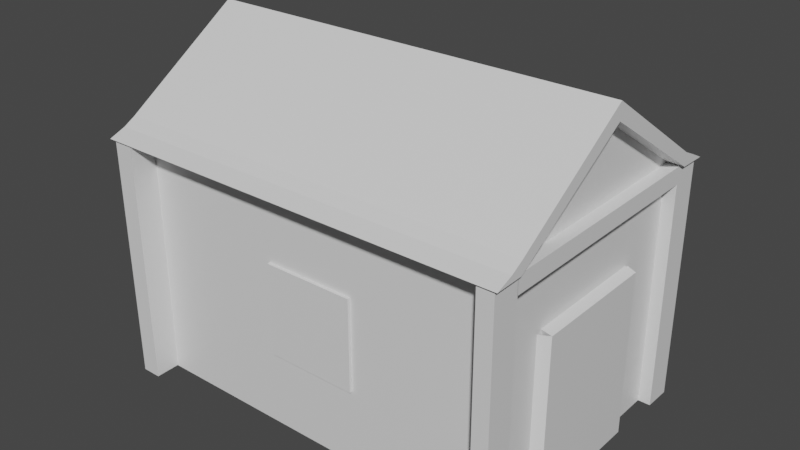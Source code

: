 # Source: house.blend  (saved by Blender 2.80.75; exported with 4.5.12 LTS)
import bpy
from mathutils import Matrix  # noqa: F401  (used for matrix-valued properties, if any)

bpy.ops.wm.read_factory_settings(use_empty=True)
scene = bpy.context.scene
scene.name = 'Scene'

# ---- collections
col_collection = bpy.data.collections.new('Collection'); scene.collection.children.link(col_collection)

# ---- materials (node trees are filled in below, after node groups)
mat_material = bpy.data.materials.new('Material')
mat_material.alpha_threshold = 0.0
mat_material.use_transparent_shadow = False
mat_material.line_color = (0.0, 0.0, 0.0, 1.0)

# ---- material node trees
mat_material.use_nodes = True; mat_material.node_tree.nodes.clear()
_N = mat_material.node_tree.nodes; _L = mat_material.node_tree.links
n0 = _N.new('ShaderNodeOutputMaterial'); n0.name = 'Material Output'; n0.location = (300, 300)
n1 = _N.new('ShaderNodeBsdfPrincipled'); n1.name = 'Principled BSDF'; n1.location = (10, 300)
n1.distribution = 'GGX'
n1.subsurface_method = 'BURLEY'
n1.inputs[2].default_value = 0.4
n1.inputs[3].default_value = 1.45
n1.inputs[27].default_value = (0.0, 0.0, 0.0, 1.0)
n1.inputs[28].default_value = 1.0
_L.new(n1.outputs[0], n0.inputs[0])
n0.is_active_output = True

# ---- world
world_world = bpy.data.worlds.new('World'); scene.world = world_world
world_world.use_nodes = True; world_world.node_tree.nodes.clear()
_N = world_world.node_tree.nodes; _L = world_world.node_tree.links
n0 = _N.new('ShaderNodeOutputWorld'); n0.name = 'World Output'; n0.location = (300, 300)
n1 = _N.new('ShaderNodeBackground'); n1.name = 'Background'; n1.location = (10, 300)
n1.inputs[0].default_value = (0.05088, 0.05088, 0.05088, 1.0)
_L.new(n1.outputs[0], n0.inputs[0])
n0.is_active_output = True
world_world.color = (0.05088, 0.05088, 0.05088)
world_world.use_sun_shadow = False
world_world.sun_shadow_jitter_overblur = 0.0

# ---- meshes
me_cube = bpy.data.meshes.new('Cube')
me_cube.from_pydata([(1.0, 0.9976, 1.026), (1.0, 1.0, -1.0), (1.0, -0.9967, 1.03), (1.0, -1.0, -1.0), (-1.0, 0.9975, 1.024), (-1.0, 1.0, -1.0), (-1.0, -0.9967, 1.03), (-1.0, -1.0, -1.0), (-1.0, 0.0, -1.0), (1.0, 0.0, 1.669), (-1.0, 0.0, 1.669), (1.0, 0.0, -1.0), (1.0, -1.0, 1.135), (-1.0, -1.0, 1.135), (1.0, 0.0, 1.804), (-1.0, 0.0, 1.804), (-1.0, 1.0, 1.135), (1.0, 1.0, 1.135), (1.084, 0.0, 1.669), (1.084, -0.9967, 1.03), (1.084, 0.9976, 1.026), (1.084, 0.0, 1.804), (1.084, -1.0, 1.135), (1.084, 1.0, 1.135), (-1.105, 0.0, 1.669), (-1.105, 0.9975, 1.024), (-1.105, -0.9967, 1.03), (-1.105, -1.0, 1.135), (-1.105, 0.0, 1.804), (-1.105, 1.0, 1.135), (1.0, -1.235, 1.026), (-1.0, -1.235, 1.026), (-1.0, -1.098, 1.079), (1.0, -1.098, 1.079), (1.084, -1.098, 1.079), (1.084, -1.235, 1.026), (-1.105, -1.235, 1.026), (-1.105, -1.098, 1.079), (-1.0, 1.235, 1.024), (1.0, 1.235, 1.022), (-1.0, 1.103, 1.087), (1.0, 1.103, 1.087), (1.084, 1.103, 1.087), (1.084, 1.235, 1.022), (-1.105, 1.235, 1.024), (-1.105, 1.103, 1.087), (-1.084, -1.212, 1.026), (-1.084, -0.9781, 1.03), (1.064, 0.979, 1.026), (1.064, 1.212, 1.022), (-0.9815, -0.9781, 1.03), (-0.9815, -1.212, 1.026), (0.9813, -0.9781, 1.03), (1.064, -0.9781, 1.03), (0.9813, 0.979, 1.026), (-0.9815, 0.979, 1.024), (-1.084, 0.979, 1.024), (0.9813, -1.212, 1.026), (1.064, -1.212, 1.026), (0.9813, 1.212, 1.022), (-0.9815, 1.212, 1.024), (-1.084, 1.212, 1.024), (-1.084, -1.204, -1.002), (-1.084, -0.9705, -0.9977), (1.064, 0.9867, -1.002), (1.064, 1.219, -1.006), (-0.9815, -0.9705, -0.9977), (-0.9815, -1.204, -1.002), (0.9813, -0.9705, -0.9977), (1.064, -0.9705, -0.9977), (0.9813, 0.9867, -1.002), (-0.9815, 0.9867, -1.003), (-1.084, 0.9867, -1.003), (0.9813, -1.204, -1.002), (1.064, -1.204, -1.002), (0.9813, 1.219, -1.006), (-0.9815, 1.219, -1.004), (-1.084, 1.219, -1.004), (-0.9815, 1.212, 0.8852), (-1.084, 1.212, 0.8852), (-1.084, 0.9795, 0.8859), (-0.9815, 0.9795, 0.8859), (1.064, 1.212, 0.883), (0.9813, 1.212, 0.883), (0.9813, 0.9795, 0.8874), (1.064, 0.9795, 0.8874), (-0.9815, -0.9776, 0.8826), (-1.084, -0.9776, 0.8826), (-1.084, -1.211, 0.8782), (-0.9815, -1.211, 0.8782), (-0.9815, 0.9734, 1.037), (-1.084, 0.9734, 1.037), (-1.084, 0.974, 0.89), (-0.9815, 0.974, 0.89), (0.2413, -0.9734, 0.379), (0.2413, -0.9734, -0.379), (0.2413, -1.022, 0.379), (0.2413, -1.022, -0.379), (-0.2379, -0.9734, 0.379), (-0.2379, -0.9734, -0.379), (-0.2379, -1.022, 0.379), (-0.2379, -1.022, -0.379), (0.2413, 0.3203, 0.379), (0.2413, 0.3203, -0.379), (-0.2379, 0.3203, -0.379), (-0.2379, 0.3203, 0.379), (0.2413, 1.057, 0.379), (0.2413, 1.057, -0.379), (-0.2379, 1.057, -0.379), (-0.2379, 1.057, 0.379), (0.9813, -0.9804, 1.019), (1.064, -0.9804, 1.019), (1.064, -0.9799, 0.8799), (0.9813, -0.9799, 0.8799), (0.9959, -0.3462, -0.9916), (0.9959, -0.3462, -0.01143), (0.9959, 0.3462, -0.9916), (0.9959, 0.3462, -0.01143), (1.054, -0.5301, -0.9965), (1.054, -0.5301, 0.3743), (1.054, 0.5301, -0.9965), (1.054, 0.5301, 0.3743), (0.8865, -0.4327, -0.9916), (0.8865, -0.4327, -0.01143), (0.9446, -0.6166, 0.3743), (0.9446, -0.6166, -0.9965), (0.9216, 0.405, -0.01143), (0.9216, 0.405, -0.9916), (0.9797, 0.5889, -0.9965), (0.9797, 0.5889, 0.3743), (0.9302, -0.3462, 0.01333), (0.9302, 0.3462, 0.01333), (0.9884, 0.5301, 0.3991), (0.9884, -0.5301, 0.3991)], [], [(39, 43, 49, 59), (3, 2, 6, 7), (8, 10, 4, 5), (8, 11, 3, 7), (11, 9, 2, 3), (5, 4, 0, 1), (1, 0, 9, 11), (5, 1, 11, 8), (7, 6, 10, 8), (10, 6, 26, 24), (14, 15, 13, 12), (17, 16, 15, 14), (19, 22, 34, 35), (6, 2, 30, 31), (13, 15, 28, 27), (14, 12, 22, 21), (18, 20, 23, 21), (19, 18, 21, 22), (9, 0, 20, 18), (17, 14, 21, 23), (16, 17, 41, 40), (2, 9, 18, 19), (24, 26, 27, 28), (25, 24, 28, 29), (2, 19, 53, 52), (23, 20, 43, 42), (15, 16, 29, 28), (4, 10, 24, 25), (31, 30, 33, 32), (33, 30, 35, 34), (31, 32, 37, 36), (27, 26, 36, 37), (12, 13, 32, 33), (22, 12, 33, 34), (13, 27, 37, 32), (35, 30, 57, 58), (39, 38, 40, 41), (39, 41, 42, 43), (40, 38, 44, 45), (17, 23, 42, 41), (0, 4, 38, 39), (25, 44, 61, 56), (25, 29, 45, 44), (29, 16, 40, 45), (87, 86, 66, 63), (79, 78, 76, 77), (85, 84, 70, 64), (83, 82, 65, 75), (38, 4, 55, 60), (20, 0, 54, 48), (36, 26, 47, 46), (0, 39, 59, 54), (31, 36, 46, 51), (44, 38, 60, 61), (30, 2, 52, 57), (43, 20, 48, 49), (26, 6, 50, 47), (6, 31, 51, 50), (19, 35, 58, 53), (4, 25, 56, 55), (71, 72, 77, 76), (63, 66, 67, 62), (68, 69, 74, 73), (64, 70, 75, 65), (80, 79, 77, 72), (81, 80, 72, 71), (78, 81, 71, 76), (58, 57, 73, 74), (88, 87, 63, 62), (84, 83, 75, 70), (89, 88, 62, 67), (82, 85, 64, 65), (57, 52, 68, 73), (86, 89, 67, 66), (53, 58, 74, 69), (52, 53, 69, 68), (60, 55, 81, 78), (55, 56, 80, 81), (56, 61, 79, 80), (61, 60, 78, 79), (49, 48, 85, 82), (54, 59, 83, 84), (59, 49, 82, 83), (54, 84, 113, 110), (50, 51, 89, 86), (51, 46, 88, 89), (46, 47, 87, 88), (50, 86, 93, 90), (91, 90, 93, 92), (86, 87, 92, 93), (87, 47, 91, 92), (47, 50, 90, 91), (94, 95, 97, 96), (96, 97, 101, 100), (100, 101, 99, 98), (99, 95, 103, 104), (96, 100, 98, 94), (101, 97, 95, 99), (104, 103, 107, 108), (98, 99, 104, 105), (95, 94, 102, 103), (94, 98, 105, 102), (109, 108, 107, 106), (105, 104, 108, 109), (102, 105, 109, 106), (103, 102, 106, 107), (111, 110, 113, 112), (48, 54, 110, 111), (84, 85, 112, 113), (85, 48, 111, 112), (114, 115, 117, 116), (116, 117, 126, 127), (120, 121, 119, 118), (115, 114, 122, 123), (116, 120, 118, 114), (119, 121, 132, 133), (125, 124, 123, 122), (114, 118, 125, 122), (119, 115, 123, 124), (118, 119, 124, 125), (127, 126, 129, 128), (121, 120, 128, 129), (120, 116, 127, 128), (117, 121, 129, 126), (132, 131, 130, 133), (117, 115, 130, 131), (115, 119, 133, 130), (121, 117, 131, 132)])
_uv = me_cube.uv_layers.new(name='UVMap')
_uv.uv.foreach_set('vector', [0.875, 0.75, 0.875, 0.75, 0.875, 0.75, 0.875, 0.75, 0.375, 0.25, 0.625, 0.25, 0.625, 0.5, 0.375, 0.5, 0.375, 0.625, 0.625, 0.625, 0.625, 0.75, 0.375, 0.75, 0.375, 0.875, 0.625, 0.875, 0.625, 1.0, 0.375, 1.0, 0.125, 0.625, 0.375, 0.625, 0.375, 0.75, 0.125, 0.75, 0.625, 0.5, 0.875, 0.5, 0.875, 0.75, 0.625, 0.75, 0.125, 0.5, 0.375, 0.5, 0.375, 0.625, 0.125, 0.625, 0.375, 0.75, 0.625, 0.75, 0.625, 0.875, 0.375, 0.875, 0.375, 0.5, 0.625, 0.5, 0.625, 0.625, 0.375, 0.625, 0.625, 0.625, 0.625, 0.5, 0.625, 0.5, 0.625, 0.625, 0.375, 0.125, 0.625, 0.125, 0.625, 0.25, 0.375, 0.25, 0.375, 0.0, 0.625, 0.0, 0.625, 0.125, 0.375, 0.125, 0.375, 0.75, 0.375, 0.75, 0.375, 0.75, 0.375, 0.75, 0.625, 0.5, 0.625, 0.25, 0.625, 0.25, 0.625, 0.5, 0.625, 0.25, 0.625, 0.125, 0.625, 0.125, 0.625, 0.25, 0.375, 0.125, 0.375, 0.25, 0.375, 0.25, 0.375, 0.125, 0.375, 0.625, 0.375, 0.5, 0.375, 0.5, 0.375, 0.625, 0.375, 0.75, 0.375, 0.625, 0.375, 0.625, 0.375, 0.75, 0.375, 0.625, 0.375, 0.5, 0.375, 0.5, 0.375, 0.625, 0.375, 0.0, 0.375, 0.125, 0.375, 0.125, 0.375, 0.0, 0.625, 0.0, 0.375, 0.0, 0.375, 0.0, 0.625, 0.0, 0.375, 0.75, 0.375, 0.625, 0.375, 0.625, 0.375, 0.75, 0.625, 0.625, 0.625, 0.5, 0.625, 0.5, 0.625, 0.625, 0.625, 0.75, 0.625, 0.625, 0.625, 0.625, 0.625, 0.75, 0.375, 0.75, 0.375, 0.75, 0.375, 0.75, 0.375, 0.75, 0.375, 0.5, 0.375, 0.5, 0.375, 0.5, 0.375, 0.5, 0.625, 0.125, 0.625, 0.0, 0.625, 0.0, 0.625, 0.125, 0.625, 0.75, 0.625, 0.625, 0.625, 0.625, 0.625, 0.75, 0.625, 0.5, 0.625, 0.25, 0.625, 0.25, 0.625, 0.5, 0.625, 0.25, 0.625, 0.25, 0.625, 0.25, 0.625, 0.25, 0.625, 0.5, 0.625, 0.5, 0.625, 0.5, 0.625, 0.5, 0.625, 0.5, 0.625, 0.5, 0.625, 0.5, 0.625, 0.5, 0.375, 0.25, 0.625, 0.25, 0.625, 0.25, 0.375, 0.25, 0.375, 0.25, 0.375, 0.25, 0.375, 0.25, 0.375, 0.25, 0.625, 0.25, 0.625, 0.25, 0.625, 0.25, 0.625, 0.25, 0.625, 0.25, 0.625, 0.25, 0.625, 0.25, 0.625, 0.25, 0.875, 0.75, 0.875, 0.5, 0.875, 0.5, 0.875, 0.75, 0.875, 0.75, 0.875, 0.75, 0.875, 0.75, 0.875, 0.75, 0.875, 0.5, 0.875, 0.5, 0.875, 0.5, 0.875, 0.5, 0.375, 0.0, 0.375, 0.0, 0.375, 0.0, 0.375, 0.0, 0.875, 0.75, 0.875, 0.5, 0.875, 0.5, 0.875, 0.75, 0.625, 0.75, 0.625, 0.75, 0.625, 0.75, 0.625, 0.75, 0.625, 0.75, 0.625, 0.75, 0.625, 0.75, 0.625, 0.75, 0.625, 0.0, 0.625, 0.0, 0.625, 0.0, 0.625, 0.0, 0.625, 0.5, 0.625, 0.5, 0.625, 0.5, 0.625, 0.5, 0.875, 0.5, 0.875, 0.5, 0.875, 0.5, 0.875, 0.5, 0.375, 0.5, 0.375, 0.5, 0.375, 0.5, 0.375, 0.5, 0.875, 0.75, 0.875, 0.75, 0.875, 0.75, 0.875, 0.75, 0.875, 0.5, 0.875, 0.5, 0.875, 0.5, 0.875, 0.5, 0.375, 0.5, 0.375, 0.5, 0.375, 0.5, 0.375, 0.5, 0.625, 0.5, 0.625, 0.5, 0.625, 0.5, 0.625, 0.5, 0.875, 0.75, 0.875, 0.75, 0.875, 0.75, 0.875, 0.75, 0.625, 0.5, 0.625, 0.5, 0.625, 0.5, 0.625, 0.5, 0.875, 0.5, 0.875, 0.5, 0.875, 0.5, 0.875, 0.5, 0.625, 0.25, 0.625, 0.25, 0.625, 0.25, 0.625, 0.25, 0.375, 0.5, 0.375, 0.5, 0.375, 0.5, 0.375, 0.5, 0.625, 0.5, 0.625, 0.5, 0.625, 0.5, 0.625, 0.5, 0.625, 0.5, 0.625, 0.5, 0.625, 0.5, 0.625, 0.5, 0.375, 0.75, 0.375, 0.75, 0.375, 0.75, 0.375, 0.75, 0.625, 0.75, 0.625, 0.75, 0.625, 0.75, 0.625, 0.75, 0.625, 0.75, 0.625, 0.75, 0.625, 0.75, 0.625, 0.75, 0.625, 0.5, 0.625, 0.5, 0.625, 0.5, 0.625, 0.5, 0.375, 0.75, 0.375, 0.75, 0.375, 0.75, 0.375, 0.75, 0.375, 0.5, 0.375, 0.5, 0.375, 0.5, 0.375, 0.5, 0.625, 0.75, 0.625, 0.75, 0.625, 0.75, 0.625, 0.75, 0.625, 0.75, 0.625, 0.75, 0.625, 0.75, 0.625, 0.75, 0.875, 0.5, 0.875, 0.5, 0.875, 0.5, 0.875, 0.5, 0.625, 0.25, 0.625, 0.25, 0.625, 0.25, 0.625, 0.25, 0.625, 0.5, 0.625, 0.5, 0.625, 0.5, 0.625, 0.5, 0.875, 0.75, 0.875, 0.75, 0.875, 0.75, 0.875, 0.75, 0.625, 0.5, 0.625, 0.5, 0.625, 0.5, 0.625, 0.5, 0.375, 0.5, 0.375, 0.5, 0.375, 0.5, 0.375, 0.5, 0.625, 0.25, 0.625, 0.25, 0.625, 0.25, 0.625, 0.25, 0.625, 0.5, 0.625, 0.5, 0.625, 0.5, 0.625, 0.5, 0.375, 0.75, 0.375, 0.75, 0.375, 0.75, 0.375, 0.75, 0.375, 0.75, 0.375, 0.75, 0.375, 0.75, 0.375, 0.75, 0.875, 0.5, 0.875, 0.5, 0.875, 0.5, 0.875, 0.5, 0.625, 0.75, 0.625, 0.75, 0.625, 0.75, 0.625, 0.75, 0.625, 0.75, 0.625, 0.75, 0.625, 0.75, 0.625, 0.75, 0.875, 0.5, 0.875, 0.5, 0.875, 0.5, 0.875, 0.5, 0.375, 0.5, 0.375, 0.5, 0.375, 0.5, 0.375, 0.5, 0.875, 0.75, 0.875, 0.75, 0.875, 0.75, 0.875, 0.75, 0.875, 0.75, 0.875, 0.75, 0.875, 0.75, 0.875, 0.75, 0.875, 0.75, 0.875, 0.75, 0.875, 0.75, 0.875, 0.75, 0.625, 0.5, 0.625, 0.5, 0.625, 0.5, 0.625, 0.5, 0.625, 0.5, 0.625, 0.5, 0.625, 0.5, 0.625, 0.5, 0.625, 0.5, 0.625, 0.5, 0.625, 0.5, 0.625, 0.5, 0.625, 0.5, 0.625, 0.5, 0.625, 0.5, 0.625, 0.5, 0.625, 0.5, 0.625, 0.5, 0.625, 0.5, 0.625, 0.5, 0.625, 0.5, 0.625, 0.5, 0.625, 0.5, 0.625, 0.5, 0.625, 0.5, 0.625, 0.5, 0.625, 0.5, 0.625, 0.5, 0.625, 0.5, 0.625, 0.5, 0.625, 0.5, 0.625, 0.5, 0.375, 0.0, 0.625, 0.0, 0.625, 0.25, 0.375, 0.25, 0.375, 0.25, 0.625, 0.25, 0.625, 0.5, 0.375, 0.5, 0.375, 0.5, 0.625, 0.5, 0.625, 0.75, 0.375, 0.75, 0.625, 0.75, 0.875, 0.75, 0.875, 0.75, 0.625, 0.75, 0.125, 0.5, 0.375, 0.5, 0.375, 0.75, 0.125, 0.75, 0.625, 0.5, 0.875, 0.5, 0.875, 0.75, 0.625, 0.75, 0.625, 0.75, 0.875, 0.75, 0.875, 0.75, 0.625, 0.75, 0.375, 0.75, 0.625, 0.75, 0.625, 0.75, 0.375, 0.75, 0.625, 0.0, 0.375, 0.0, 0.375, 0.0, 0.625, 0.0, 0.125, 0.75, 0.375, 0.75, 0.375, 0.75, 0.125, 0.75, 0.375, 0.75, 0.625, 0.75, 0.625, 1.0, 0.375, 1.0, 0.375, 0.75, 0.625, 0.75, 0.625, 0.75, 0.375, 0.75, 0.125, 0.75, 0.375, 0.75, 0.375, 0.75, 0.125, 0.75, 0.625, 0.0, 0.375, 0.0, 0.375, 0.0, 0.625, 0.0, 0.375, 0.5, 0.375, 0.5, 0.375, 0.5, 0.375, 0.5, 0.375, 0.5, 0.375, 0.5, 0.375, 0.5, 0.375, 0.5, 0.375, 0.5, 0.375, 0.5, 0.375, 0.5, 0.375, 0.5, 0.375, 0.5, 0.375, 0.5, 0.375, 0.5, 0.375, 0.5, 0.375, 0.0, 0.625, 0.0, 0.625, 0.25, 0.375, 0.25, 0.375, 0.25, 0.625, 0.25, 0.625, 0.25, 0.375, 0.25, 0.375, 0.5, 0.625, 0.5, 0.625, 0.75, 0.375, 0.75, 0.625, 0.0, 0.375, 0.0, 0.375, 0.0, 0.625, 0.0, 0.125, 0.5, 0.375, 0.5, 0.375, 0.75, 0.125, 0.75, 0.625, 0.75, 0.625, 0.5, 0.625, 0.5, 0.625, 0.75, 0.375, 0.75, 0.625, 0.75, 0.625, 1.0, 0.375, 1.0, 0.125, 0.75, 0.375, 0.75, 0.375, 0.75, 0.125, 0.75, 0.625, 0.75, 0.875, 0.75, 0.875, 0.75, 0.625, 0.75, 0.375, 0.75, 0.625, 0.75, 0.625, 0.75, 0.375, 0.75, 0.375, 0.25, 0.625, 0.25, 0.625, 0.5, 0.375, 0.5, 0.625, 0.5, 0.375, 0.5, 0.375, 0.5, 0.625, 0.5, 0.375, 0.5, 0.125, 0.5, 0.125, 0.5, 0.375, 0.5, 0.875, 0.5, 0.625, 0.5, 0.625, 0.5, 0.875, 0.5, 0.625, 0.5, 0.875, 0.5, 0.875, 0.75, 0.625, 0.75, 0.625, 0.25, 0.625, 0.0, 0.625, 0.0, 0.625, 0.25, 0.875, 0.75, 0.625, 0.75, 0.625, 0.75, 0.875, 0.75, 0.625, 0.5, 0.875, 0.5, 0.875, 0.5, 0.625, 0.5])
me_cube.materials.append(mat_material)
me_cube.use_remesh_preserve_volume = False
me_cube.use_remesh_preserve_attributes = False
me_cube.use_mirror_vertex_groups = False
me_cube.update()

# ---- objects
ob_cube = bpy.data.objects.new('Cube', me_cube)

# ---- transforms, parenting, visibility, modifiers, constraints
ob_cube.location = (0.0, 0.0, 0.0)
ob_cube.scale = (1.945, 1.23, 1.23)
ob_cube.lock_rotations_4d = False
ob_cube.empty_display_type = 'ARROWS'
ob_cube.lineart.crease_threshold = 0.0

# ---- collection membership
col_collection.objects.link(ob_cube)

# ---- scene / render settings (as saved in the file)
scene.frame_start = 1; scene.frame_end = 250; scene.frame_set(1)
scene.render.engine = 'BLENDER_EEVEE_NEXT'
scene.cycles.use_denoising = False
scene.cycles.samples = 128
scene.cycles.sampling_pattern = 'TABULATED_SOBOL'
scene.cycles.use_adaptive_sampling = False
scene.cycles.use_light_tree = False
scene.view_settings.view_transform = 'Filmic'
bpy.context.view_layer.update()

# ---- added for rendering (the .blend has no active camera and no usable light): camera, sun
cam_auto = bpy.data.cameras.new('AutoCamera')
cam_auto.lens = 50.0
cam_auto.sensor_width = 36.0
cam_auto.clip_end = 1000.0
ob_auto_camera = bpy.data.objects.new('AutoCamera', cam_auto)
scene.collection.objects.link(ob_auto_camera)
ob_auto_camera.location = (5.77902, -6.95963, 5.13028)
ob_auto_camera.rotation_euler = (1.09748, -7.21219e-08, 0.694738)
scene.camera = ob_auto_camera
light_auto_sun = bpy.data.lights.new('AutoSun', 'SUN')
light_auto_sun.energy = 3.0
light_auto_sun.angle = 0.0523599
ob_auto_sun = bpy.data.objects.new('AutoSun', light_auto_sun)
scene.collection.objects.link(ob_auto_sun)
ob_auto_sun.rotation_euler = (0.872665, 0.174533, 0.523599)
bpy.context.view_layer.update()
